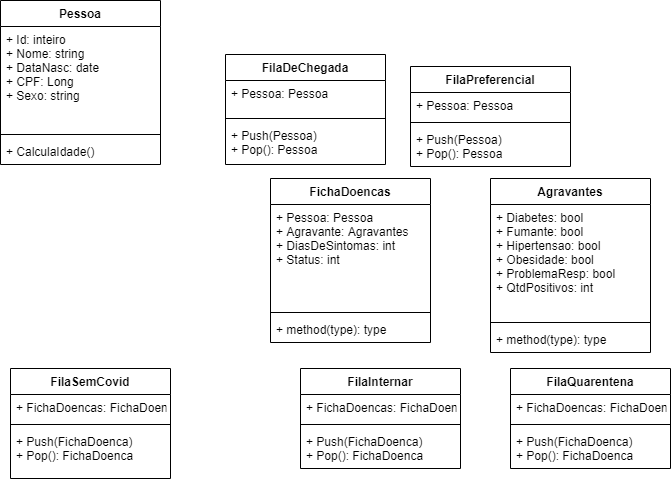

The diagram above was exported from draw.io. Its source (the exported page's mxGraphModel, read from the mxfile embedded in the PNG):
<mxGraphModel dx="1718" dy="614" grid="1" gridSize="10" guides="1" tooltips="1" connect="1" arrows="1" fold="1" page="1" pageScale="1" pageWidth="850" pageHeight="1100" math="0" shadow="0">
  <root>
    <mxCell id="0" />
    <mxCell id="1" parent="0" />
    <mxCell id="-3LNv7rNlMYl50QD6-HH-1" value="Pessoa" style="swimlane;fontStyle=1;align=center;verticalAlign=top;childLayout=stackLayout;horizontal=1;startSize=26;horizontalStack=0;resizeParent=1;resizeParentMax=0;resizeLast=0;collapsible=1;marginBottom=0;" vertex="1" parent="1">
      <mxGeometry x="40" y="42" width="160" height="164" as="geometry">
        <mxRectangle x="60" y="190" width="70" height="26" as="alternateBounds" />
      </mxGeometry>
    </mxCell>
    <mxCell id="-3LNv7rNlMYl50QD6-HH-2" value="+ Id: inteiro&#10;+ Nome: string&#10;+ DataNasc: date&#10;+ CPF: Long&#10;+ Sexo: string&#10;" style="text;strokeColor=none;fillColor=none;align=left;verticalAlign=top;spacingLeft=4;spacingRight=4;overflow=hidden;rotatable=0;points=[[0,0.5],[1,0.5]];portConstraint=eastwest;" vertex="1" parent="-3LNv7rNlMYl50QD6-HH-1">
      <mxGeometry y="26" width="160" height="104" as="geometry" />
    </mxCell>
    <mxCell id="-3LNv7rNlMYl50QD6-HH-3" value="" style="line;strokeWidth=1;fillColor=none;align=left;verticalAlign=middle;spacingTop=-1;spacingLeft=3;spacingRight=3;rotatable=0;labelPosition=right;points=[];portConstraint=eastwest;" vertex="1" parent="-3LNv7rNlMYl50QD6-HH-1">
      <mxGeometry y="130" width="160" height="8" as="geometry" />
    </mxCell>
    <mxCell id="-3LNv7rNlMYl50QD6-HH-4" value="+ CalculaIdade()" style="text;strokeColor=none;fillColor=none;align=left;verticalAlign=top;spacingLeft=4;spacingRight=4;overflow=hidden;rotatable=0;points=[[0,0.5],[1,0.5]];portConstraint=eastwest;" vertex="1" parent="-3LNv7rNlMYl50QD6-HH-1">
      <mxGeometry y="138" width="160" height="26" as="geometry" />
    </mxCell>
    <mxCell id="-3LNv7rNlMYl50QD6-HH-5" value="FilaSemCovid" style="swimlane;fontStyle=1;align=center;verticalAlign=top;childLayout=stackLayout;horizontal=1;startSize=26;horizontalStack=0;resizeParent=1;resizeParentMax=0;resizeLast=0;collapsible=1;marginBottom=0;" vertex="1" parent="1">
      <mxGeometry x="50" y="410" width="160" height="110" as="geometry" />
    </mxCell>
    <mxCell id="-3LNv7rNlMYl50QD6-HH-6" value="+ FichaDoencas: FichaDoencas" style="text;strokeColor=none;fillColor=none;align=left;verticalAlign=top;spacingLeft=4;spacingRight=4;overflow=hidden;rotatable=0;points=[[0,0.5],[1,0.5]];portConstraint=eastwest;" vertex="1" parent="-3LNv7rNlMYl50QD6-HH-5">
      <mxGeometry y="26" width="160" height="26" as="geometry" />
    </mxCell>
    <mxCell id="-3LNv7rNlMYl50QD6-HH-7" value="" style="line;strokeWidth=1;fillColor=none;align=left;verticalAlign=middle;spacingTop=-1;spacingLeft=3;spacingRight=3;rotatable=0;labelPosition=right;points=[];portConstraint=eastwest;" vertex="1" parent="-3LNv7rNlMYl50QD6-HH-5">
      <mxGeometry y="52" width="160" height="8" as="geometry" />
    </mxCell>
    <mxCell id="-3LNv7rNlMYl50QD6-HH-8" value="+ Push(FichaDoenca)&#10;+ Pop(): FichaDoenca" style="text;strokeColor=none;fillColor=none;align=left;verticalAlign=top;spacingLeft=4;spacingRight=4;overflow=hidden;rotatable=0;points=[[0,0.5],[1,0.5]];portConstraint=eastwest;" vertex="1" parent="-3LNv7rNlMYl50QD6-HH-5">
      <mxGeometry y="60" width="160" height="50" as="geometry" />
    </mxCell>
    <mxCell id="-3LNv7rNlMYl50QD6-HH-13" value="FilaPreferencial" style="swimlane;fontStyle=1;align=center;verticalAlign=top;childLayout=stackLayout;horizontal=1;startSize=26;horizontalStack=0;resizeParent=1;resizeParentMax=0;resizeLast=0;collapsible=1;marginBottom=0;" vertex="1" parent="1">
      <mxGeometry x="450" y="108" width="160" height="100" as="geometry" />
    </mxCell>
    <mxCell id="-3LNv7rNlMYl50QD6-HH-14" value="+ Pessoa: Pessoa" style="text;strokeColor=none;fillColor=none;align=left;verticalAlign=top;spacingLeft=4;spacingRight=4;overflow=hidden;rotatable=0;points=[[0,0.5],[1,0.5]];portConstraint=eastwest;" vertex="1" parent="-3LNv7rNlMYl50QD6-HH-13">
      <mxGeometry y="26" width="160" height="26" as="geometry" />
    </mxCell>
    <mxCell id="-3LNv7rNlMYl50QD6-HH-15" value="" style="line;strokeWidth=1;fillColor=none;align=left;verticalAlign=middle;spacingTop=-1;spacingLeft=3;spacingRight=3;rotatable=0;labelPosition=right;points=[];portConstraint=eastwest;" vertex="1" parent="-3LNv7rNlMYl50QD6-HH-13">
      <mxGeometry y="52" width="160" height="8" as="geometry" />
    </mxCell>
    <mxCell id="-3LNv7rNlMYl50QD6-HH-16" value="+ Push(Pessoa)&#10;+ Pop(): Pessoa" style="text;strokeColor=none;fillColor=none;align=left;verticalAlign=top;spacingLeft=4;spacingRight=4;overflow=hidden;rotatable=0;points=[[0,0.5],[1,0.5]];portConstraint=eastwest;" vertex="1" parent="-3LNv7rNlMYl50QD6-HH-13">
      <mxGeometry y="60" width="160" height="40" as="geometry" />
    </mxCell>
    <mxCell id="-3LNv7rNlMYl50QD6-HH-22" value="FilaDeChegada" style="swimlane;fontStyle=1;align=center;verticalAlign=top;childLayout=stackLayout;horizontal=1;startSize=26;horizontalStack=0;resizeParent=1;resizeParentMax=0;resizeLast=0;collapsible=1;marginBottom=0;" vertex="1" parent="1">
      <mxGeometry x="265" y="96" width="160" height="110" as="geometry" />
    </mxCell>
    <mxCell id="-3LNv7rNlMYl50QD6-HH-23" value="+ Pessoa: Pessoa&#10;" style="text;strokeColor=none;fillColor=none;align=left;verticalAlign=top;spacingLeft=4;spacingRight=4;overflow=hidden;rotatable=0;points=[[0,0.5],[1,0.5]];portConstraint=eastwest;" vertex="1" parent="-3LNv7rNlMYl50QD6-HH-22">
      <mxGeometry y="26" width="160" height="34" as="geometry" />
    </mxCell>
    <mxCell id="-3LNv7rNlMYl50QD6-HH-24" value="" style="line;strokeWidth=1;fillColor=none;align=left;verticalAlign=middle;spacingTop=-1;spacingLeft=3;spacingRight=3;rotatable=0;labelPosition=right;points=[];portConstraint=eastwest;" vertex="1" parent="-3LNv7rNlMYl50QD6-HH-22">
      <mxGeometry y="60" width="160" height="8" as="geometry" />
    </mxCell>
    <mxCell id="-3LNv7rNlMYl50QD6-HH-25" value="+ Push(Pessoa)&#10;+ Pop(): Pessoa" style="text;strokeColor=none;fillColor=none;align=left;verticalAlign=top;spacingLeft=4;spacingRight=4;overflow=hidden;rotatable=0;points=[[0,0.5],[1,0.5]];portConstraint=eastwest;" vertex="1" parent="-3LNv7rNlMYl50QD6-HH-22">
      <mxGeometry y="68" width="160" height="42" as="geometry" />
    </mxCell>
    <mxCell id="-3LNv7rNlMYl50QD6-HH-26" value="FilaQuarentena" style="swimlane;fontStyle=1;align=center;verticalAlign=top;childLayout=stackLayout;horizontal=1;startSize=26;horizontalStack=0;resizeParent=1;resizeParentMax=0;resizeLast=0;collapsible=1;marginBottom=0;" vertex="1" parent="1">
      <mxGeometry x="550" y="410" width="160" height="100" as="geometry" />
    </mxCell>
    <mxCell id="-3LNv7rNlMYl50QD6-HH-27" value="+ FichaDoencas: FichaDoencas" style="text;strokeColor=none;fillColor=none;align=left;verticalAlign=top;spacingLeft=4;spacingRight=4;overflow=hidden;rotatable=0;points=[[0,0.5],[1,0.5]];portConstraint=eastwest;" vertex="1" parent="-3LNv7rNlMYl50QD6-HH-26">
      <mxGeometry y="26" width="160" height="26" as="geometry" />
    </mxCell>
    <mxCell id="-3LNv7rNlMYl50QD6-HH-28" value="" style="line;strokeWidth=1;fillColor=none;align=left;verticalAlign=middle;spacingTop=-1;spacingLeft=3;spacingRight=3;rotatable=0;labelPosition=right;points=[];portConstraint=eastwest;" vertex="1" parent="-3LNv7rNlMYl50QD6-HH-26">
      <mxGeometry y="52" width="160" height="8" as="geometry" />
    </mxCell>
    <mxCell id="-3LNv7rNlMYl50QD6-HH-29" value="+ Push(FichaDoenca)&#10;+ Pop(): FichaDoenca" style="text;strokeColor=none;fillColor=none;align=left;verticalAlign=top;spacingLeft=4;spacingRight=4;overflow=hidden;rotatable=0;points=[[0,0.5],[1,0.5]];portConstraint=eastwest;" vertex="1" parent="-3LNv7rNlMYl50QD6-HH-26">
      <mxGeometry y="60" width="160" height="40" as="geometry" />
    </mxCell>
    <mxCell id="-3LNv7rNlMYl50QD6-HH-30" value="FilaInternar" style="swimlane;fontStyle=1;align=center;verticalAlign=top;childLayout=stackLayout;horizontal=1;startSize=26;horizontalStack=0;resizeParent=1;resizeParentMax=0;resizeLast=0;collapsible=1;marginBottom=0;" vertex="1" parent="1">
      <mxGeometry x="340" y="410" width="160" height="100" as="geometry" />
    </mxCell>
    <mxCell id="-3LNv7rNlMYl50QD6-HH-31" value="+ FichaDoencas: FichaDoencas" style="text;strokeColor=none;fillColor=none;align=left;verticalAlign=top;spacingLeft=4;spacingRight=4;overflow=hidden;rotatable=0;points=[[0,0.5],[1,0.5]];portConstraint=eastwest;" vertex="1" parent="-3LNv7rNlMYl50QD6-HH-30">
      <mxGeometry y="26" width="160" height="26" as="geometry" />
    </mxCell>
    <mxCell id="-3LNv7rNlMYl50QD6-HH-32" value="" style="line;strokeWidth=1;fillColor=none;align=left;verticalAlign=middle;spacingTop=-1;spacingLeft=3;spacingRight=3;rotatable=0;labelPosition=right;points=[];portConstraint=eastwest;" vertex="1" parent="-3LNv7rNlMYl50QD6-HH-30">
      <mxGeometry y="52" width="160" height="8" as="geometry" />
    </mxCell>
    <mxCell id="-3LNv7rNlMYl50QD6-HH-33" value="+ Push(FichaDoenca)&#10;+ Pop(): FichaDoenca" style="text;strokeColor=none;fillColor=none;align=left;verticalAlign=top;spacingLeft=4;spacingRight=4;overflow=hidden;rotatable=0;points=[[0,0.5],[1,0.5]];portConstraint=eastwest;" vertex="1" parent="-3LNv7rNlMYl50QD6-HH-30">
      <mxGeometry y="60" width="160" height="40" as="geometry" />
    </mxCell>
    <mxCell id="-3LNv7rNlMYl50QD6-HH-34" value="FichaDoencas" style="swimlane;fontStyle=1;align=center;verticalAlign=top;childLayout=stackLayout;horizontal=1;startSize=26;horizontalStack=0;resizeParent=1;resizeParentMax=0;resizeLast=0;collapsible=1;marginBottom=0;" vertex="1" parent="1">
      <mxGeometry x="310" y="220" width="160" height="164" as="geometry" />
    </mxCell>
    <mxCell id="-3LNv7rNlMYl50QD6-HH-35" value="+ Pessoa: Pessoa&#10;+ Agravante: Agravantes&#10;+ DiasDeSintomas: int&#10;+ Status: int" style="text;strokeColor=none;fillColor=none;align=left;verticalAlign=top;spacingLeft=4;spacingRight=4;overflow=hidden;rotatable=0;points=[[0,0.5],[1,0.5]];portConstraint=eastwest;" vertex="1" parent="-3LNv7rNlMYl50QD6-HH-34">
      <mxGeometry y="26" width="160" height="104" as="geometry" />
    </mxCell>
    <mxCell id="-3LNv7rNlMYl50QD6-HH-36" value="" style="line;strokeWidth=1;fillColor=none;align=left;verticalAlign=middle;spacingTop=-1;spacingLeft=3;spacingRight=3;rotatable=0;labelPosition=right;points=[];portConstraint=eastwest;" vertex="1" parent="-3LNv7rNlMYl50QD6-HH-34">
      <mxGeometry y="130" width="160" height="8" as="geometry" />
    </mxCell>
    <mxCell id="-3LNv7rNlMYl50QD6-HH-37" value="+ method(type): type" style="text;strokeColor=none;fillColor=none;align=left;verticalAlign=top;spacingLeft=4;spacingRight=4;overflow=hidden;rotatable=0;points=[[0,0.5],[1,0.5]];portConstraint=eastwest;" vertex="1" parent="-3LNv7rNlMYl50QD6-HH-34">
      <mxGeometry y="138" width="160" height="26" as="geometry" />
    </mxCell>
    <mxCell id="-3LNv7rNlMYl50QD6-HH-46" value="Agravantes" style="swimlane;fontStyle=1;align=center;verticalAlign=top;childLayout=stackLayout;horizontal=1;startSize=26;horizontalStack=0;resizeParent=1;resizeParentMax=0;resizeLast=0;collapsible=1;marginBottom=0;" vertex="1" parent="1">
      <mxGeometry x="530" y="220" width="160" height="174" as="geometry" />
    </mxCell>
    <mxCell id="-3LNv7rNlMYl50QD6-HH-47" value="+ Diabetes: bool&#10;+ Fumante: bool&#10;+ Hipertensao: bool&#10;+ Obesidade: bool&#10;+ ProblemaResp: bool&#10;+ QtdPositivos: int" style="text;strokeColor=none;fillColor=none;align=left;verticalAlign=top;spacingLeft=4;spacingRight=4;overflow=hidden;rotatable=0;points=[[0,0.5],[1,0.5]];portConstraint=eastwest;" vertex="1" parent="-3LNv7rNlMYl50QD6-HH-46">
      <mxGeometry y="26" width="160" height="114" as="geometry" />
    </mxCell>
    <mxCell id="-3LNv7rNlMYl50QD6-HH-48" value="" style="line;strokeWidth=1;fillColor=none;align=left;verticalAlign=middle;spacingTop=-1;spacingLeft=3;spacingRight=3;rotatable=0;labelPosition=right;points=[];portConstraint=eastwest;" vertex="1" parent="-3LNv7rNlMYl50QD6-HH-46">
      <mxGeometry y="140" width="160" height="8" as="geometry" />
    </mxCell>
    <mxCell id="-3LNv7rNlMYl50QD6-HH-49" value="+ method(type): type" style="text;strokeColor=none;fillColor=none;align=left;verticalAlign=top;spacingLeft=4;spacingRight=4;overflow=hidden;rotatable=0;points=[[0,0.5],[1,0.5]];portConstraint=eastwest;" vertex="1" parent="-3LNv7rNlMYl50QD6-HH-46">
      <mxGeometry y="148" width="160" height="26" as="geometry" />
    </mxCell>
  </root>
</mxGraphModel>